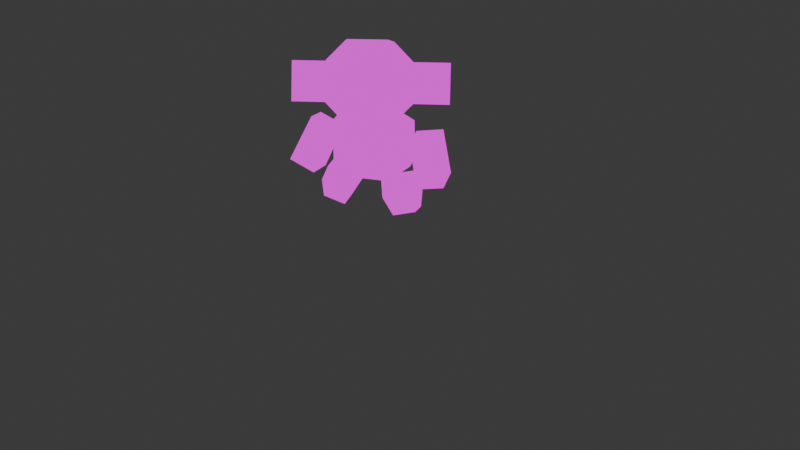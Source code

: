 # Source: goblintest.blend  (saved by Blender 4.0.36; exported with 4.5.12 LTS)
import bpy
from mathutils import Matrix  # noqa: F401  (used for matrix-valued properties, if any)

bpy.ops.wm.read_factory_settings(use_empty=True)
scene = bpy.context.scene
scene.name = 'Scene'

# ---- collections
col_collection = bpy.data.collections.new('Collection'); scene.collection.children.link(col_collection)

# ---- images (referenced by path relative to the original .blend; pixels are not part of the script)
import os
ASSET_DIR = os.environ.get("B2B_ASSET_DIR", "")  # directory of the original .blend (textures are referenced by path, not embedded)
HERE = os.path.dirname(os.path.abspath(__file__))  # packed textures are extracted next to this script under _unpacked/

def load_image(name, relpath, width, height, colorspace="sRGB"):
    """Load a texture the original file referenced (path relative to the .blend, or extracted next to this script)."""
    p = next((c for c in (os.path.join(HERE, relpath), os.path.join(ASSET_DIR, relpath)) if relpath and os.path.exists(c)), "")
    if p:
        img = bpy.data.images.load(p, check_existing=True)
        img.name = name
    else:  # same state as the original file: an image datablock whose file is absent (Cycles renders it pink)
        img = bpy.data.images.new(name, width, height)
        img.source = "FILE"
        img.filepath = "//" + (relpath or name)
    img.colorspace_settings.name = colorspace
    return img
img_facev2_png = load_image('facev2.png', 'facev2.png', 1024, 1024, 'sRGB')
img_png_002 = load_image('гоблин.png.002', 'гоблин.png', 1024, 1024, 'sRGB')

# ---- materials (node trees are filled in below, after node groups)
mat_material_001 = bpy.data.materials.new('Material.001')
mat_material_001.alpha_threshold = 0.0
mat_material_001.roughness = 0.5
mat_material_001.line_color = (0.0, 0.0, 0.0, 1.0)

# ---- material node trees
mat_material_001.use_nodes = True; mat_material_001.node_tree.nodes.clear()
_N = mat_material_001.node_tree.nodes; _L = mat_material_001.node_tree.links
n0 = _N.new('ShaderNodeSeparateColor'); n0.name = 'Separate Color'; n0.location = (74, 1018)
n1 = _N.new('ShaderNodeShaderToRGB'); n1.name = 'Shader to RGB'; n1.location = (-99, 924)
n2 = _N.new('ShaderNodeMath'); n2.name = 'Math'; n2.location = (420, 919)
n2.operation = 'CEIL'
n2.use_clamp = True
n3 = _N.new('ShaderNodeBsdfDiffuse'); n3.name = 'Diffuse BSDF'; n3.location = (-272, 876)
n4 = _N.new('ShaderNodeMix'); n4.name = 'Mix'; n4.location = (602, 1085)
n4.inputs[0].default_value = 0.0
n5 = _N.new('ShaderNodeMapRange'); n5.name = 'Map Range'; n5.location = (242, 1074)
n5.interpolation_type = 'STEPPED'
n5.inputs[1].default_value = 0.04
n5.inputs[5].default_value = 80.0
n6 = _N.new('ShaderNodeMixShader'); n6.name = 'Mix Shader.001'; n6.location = (1457, 1207)
n6.inputs[0].default_value = 0.7067
n7 = _N.new('ShaderNodeBsdfPrincipled'); n7.name = 'Principled BSDF.001'; n7.location = (1137, 1432)
n7.inputs[2].default_value = 1.0
n7.inputs[3].default_value = 1.45
n8 = _N.new('ShaderNodeTexImage'); n8.name = 'Image Texture.003'; n8.location = (812, 1410)
n8.image = img_facev2_png
n8.interpolation = 'Closest'
n9 = _N.new('ShaderNodeMix'); n9.name = 'Mix.002'; n9.location = (240, 729)
n9.data_type = 'RGBA'
n9.inputs[0].default_value = 0.7667
n9.inputs[7].default_value = (0.005511, 0.01068, 0.01872, 1.0)
n10 = _N.new('ShaderNodeTexImage'); n10.name = 'Image Texture'; n10.location = (-623, 727)
n10.image = img_png_002
n10.interpolation = 'Closest'
n11 = _N.new('ShaderNodeBsdfTransparent'); n11.name = 'Transparent BSDF'; n11.location = (193, 416)
n12 = _N.new('ShaderNodeMix'); n12.name = 'Mix.001'; n12.location = (831, 992)
n12.data_type = 'RGBA'
n13 = _N.new('ShaderNodeOutputMaterial'); n13.name = 'Material Output.001'; n13.location = (1246, 1031)
n14 = _N.new('ShaderNodeMixShader'); n14.name = 'Mix Shader'; n14.location = (983, 744)
_L.new(n0.outputs[2], n5.inputs[0])
_L.new(n1.outputs[0], n0.inputs[0])
_L.new(n5.outputs[0], n2.inputs[0])
_L.new(n4.outputs[0], n12.inputs[0])
_L.new(n2.outputs[0], n4.inputs[2])
_L.new(n5.outputs[0], n4.inputs[3])
_L.new(n9.outputs[2], n12.inputs[6])
_L.new(n3.outputs[0], n1.inputs[0])
_L.new(n7.outputs[0], n6.inputs[1])
_L.new(n8.outputs[0], n7.inputs[0])
_L.new(n10.outputs[0], n3.inputs[0])
_L.new(n10.outputs[0], n12.inputs[7])
_L.new(n10.outputs[0], n9.inputs[6])
_L.new(n10.outputs[0], n11.inputs[0])
_L.new(n11.outputs[0], n14.inputs[1])
_L.new(n10.outputs[1], n14.inputs[0])
_L.new(n12.outputs[2], n14.inputs[2])
_L.new(n14.outputs[0], n13.inputs[0])
n13.is_active_output = True

# ---- world
world_world = bpy.data.worlds.new('World'); scene.world = world_world
world_world.use_nodes = True; world_world.node_tree.nodes.clear()
_N = world_world.node_tree.nodes; _L = world_world.node_tree.links
n0 = _N.new('ShaderNodeOutputWorld'); n0.name = 'World Output'; n0.location = (300, 300)
n1 = _N.new('ShaderNodeBackground'); n1.name = 'Background'; n1.location = (10, 300)
n1.inputs[0].default_value = (0.05088, 0.05088, 0.05088, 1.0)
_L.new(n1.outputs[0], n0.inputs[0])
n0.is_active_output = True
world_world.color = (0.05088, 0.05088, 0.05088)
world_world.use_sun_shadow = False
world_world.sun_shadow_jitter_overblur = 0.0

# ---- cameras
cam_camera = bpy.data.cameras.new('Camera')
cam_camera.clip_end = 100.0
cam_camera.ortho_scale = 7.314

# ---- lights
light_light = bpy.data.lights.new('Light', 'POINT')
light_light.transmission_factor = 0.0
light_light.use_soft_falloff = False
light_light.energy = 1000.0
light_light.shadow_soft_size = 0.1
light_light.shadow_maximum_resolution = 0.006
light_light.use_absolute_resolution = True

# ---- meshes
me_cube_003 = bpy.data.meshes.new('Cube.003')
me_cube_003.from_pydata([(0.5007, 0.9828, 0.8513), (0.5007, -0.4828, 0.8513), (0.6675, 0.2057, -1.52), (1.233, 0.228, -1.365), (1.226, -0.3361, -1.258), (0.6603, -0.3583, -1.413), (0.4056, 0.4215, -1.092), (0.3951, -0.3947, -0.936), (1.213, -0.3624, -0.7118), (1.224, 0.4537, -0.8675), (0.5, 1.0, -0.1877), (0.5, -0.5723, -0.1541), (0.5, 0.5, -0.6168), (0.9819, 0.4943, 0.8513), (0.999, 0.5, -0.1877), (0.5, -0.1385, -0.5894), (0.9819, 0.01114, 0.8513), (0.999, 0.005545, -0.1877), (0.3297, -0.27, -0.535), (1.056, -0.2414, -0.3359), (1.066, 0.4834, -0.4741), (0.339, 0.4548, -0.6732), (-0.5007, 0.9828, 0.8513), (-0.5007, -0.4828, 0.8513), (-0.7438, 0.6824, -1.454), (-1.306, 0.6952, -1.286), (-1.329, 0.1224, -1.32), (-0.767, 0.1095, -1.488), (-0.4669, 0.7724, -0.9913), (-0.5004, -0.05639, -1.04), (-1.314, -0.03786, -0.7976), (-1.28, 0.7909, -0.7485), (-0.5, 1.0, -0.1877), (-0.5, -0.5723, -0.1541), (-0.5, 0.5, -0.6168), (-0.9819, 0.4943, 0.8513), (-0.999, 0.5, -0.1877), (-0.5, -0.1385, -0.5894), (-0.9819, 0.01114, 0.8513), (-0.999, 0.005545, -0.1877), (-0.4249, -0.03757, -0.6226), (-1.147, -0.02111, -0.407), (-1.118, 0.7149, -0.3634), (-0.3951, 0.6984, -0.579), (1.192, 0.7415, -0.6879), (1.878, 0.7581, -0.5782), (1.903, -0.1911, -0.5886), (1.217, -0.2078, -0.6983), (1.001, 0.6182, 0.5227), (1.021, -0.1211, 0.5146), (1.707, -0.1045, 0.6244), (1.688, 0.6349, 0.6325), (-1.43, 0.6122, -0.6816), (-2.067, 0.6672, -0.4073), (-2.067, -0.2639, -0.2203), (-1.43, -0.3189, -0.4946), (-0.9365, 0.7305, 0.4407), (-0.9365, 0.005372, 0.5863), (-1.573, 0.06037, 0.8606), (-1.573, 0.7856, 0.7149), (0.3526, 1.162, 2.059), (0.4212, 0.8258, 1.119), (0.5581, -0.7057, 2.743), (0.6267, -1.042, 1.803), (-0.6397, 1.042, 2.029), (-0.5711, 0.7058, 1.09), (-0.4342, -0.8257, 2.713), (-0.3656, -1.162, 1.774), (-1.084, 0.5154, 2.186), (0.9688, 0.4188, 1.305), (-1.016, 0.1788, 1.246), (0.9002, 0.7553, 2.244), (-0.9131, -0.7552, 1.588), (1.003, -0.1787, 2.587), (1.072, -0.5153, 1.647), (0.3697, 0.8636, 2.699), (0.4725, -0.07048, 3.041), (0.5069, 0.1907, 0.8209), (-0.4855, 0.07078, 0.7914), (-0.3827, -0.8633, 1.133), (-0.6226, 0.7436, 2.67), (-0.5199, -0.1904, 3.012), (-0.9817, -0.4186, 2.528), (0.6096, -0.7433, 1.163), (1.894, 0.4049, 2.443), (1.963, 0.06836, 1.503), (1.019, -0.04577, 1.475), (0.9503, 0.2908, 2.415), (-0.9582, -0.5343, 2.205), (1.027, -0.2944, 2.264), (-0.4106, -0.9414, 2.39), (0.5817, -0.8214, 2.42), (1.135, -0.492, 2.263), (0.7859, -0.8966, 2.383), (-0.5884, -1.063, 2.342), (-1.017, -0.7521, 2.2), (-0.5536, -1.234, 1.864), (-0.9816, -0.9232, 1.722), (0.8207, -1.068, 1.905), (1.17, -0.6631, 1.786), (-1.976, -0.06823, 2.33), (-1.907, -0.4048, 1.39), (-1.032, 0.0459, 2.358), (-0.9633, -0.2907, 1.418)], [], [(12, 10, 14), (6, 9, 3, 2), (9, 8, 4, 3), (8, 7, 5, 4), (7, 6, 2, 5), (3, 4, 5, 2), (8, 9, 20, 19), (15, 12, 14, 17), (16, 1, 11, 17), (0, 13, 14, 10), (13, 16, 17, 14), (11, 15, 17), (0, 1, 16, 13), (20, 21, 18, 19), (9, 6, 21, 20), (6, 7, 18, 21), (7, 8, 19, 18), (34, 36, 32), (28, 24, 25, 31), (31, 25, 26, 30), (30, 26, 27, 29), (29, 27, 24, 28), (25, 24, 27, 26), (30, 41, 42, 31), (37, 39, 36, 34), (33, 37, 15, 11), (23, 33, 11, 1), (38, 39, 33, 23), (0, 10, 32, 22), (22, 32, 36, 35), (32, 10, 12, 34), (35, 36, 39, 38), (34, 12, 15, 37), (0, 22, 23, 1), (33, 39, 37), (22, 35, 38, 23), (42, 41, 40, 43), (31, 42, 43, 28), (28, 43, 40, 29), (29, 40, 41, 30), (48, 51, 45, 44), (51, 50, 46, 45), (50, 49, 47, 46), (49, 48, 44, 47), (45, 46, 47, 44), (51, 48, 49, 50), (56, 52, 53, 59), (59, 53, 54, 58), (58, 54, 55, 57), (57, 55, 52, 56), (53, 52, 55, 54), (59, 58, 57, 56), (81, 82, 66), (83, 74, 63), (68, 64, 65, 70), (64, 68, 80), (61, 69, 77), (89, 74, 69, 71), (60, 61, 65, 64), (74, 83, 77, 69), (82, 81, 80, 68), (61, 77, 78, 65), (64, 80, 75, 60), (83, 63, 67, 79), (81, 66, 62, 76), (73, 76, 62), (90, 67, 63, 91), (60, 75, 71), (72, 79, 67), (60, 71, 69, 61), (65, 78, 70), (75, 76, 73, 71), (78, 79, 72, 70), (80, 81, 76, 75), (68, 70, 72, 88), (84, 85, 86, 87), (78, 77, 83, 79), (68, 88, 82), (66, 90, 91, 62), (73, 89, 71), (63, 74, 99, 98), (91, 63, 98, 93), (73, 62, 91, 89), (90, 66, 82, 88), (96, 94, 95, 97), (92, 93, 98, 99), (67, 90, 94, 96), (88, 72, 97, 95), (74, 89, 92, 99), (89, 91, 93, 92), (90, 88, 95, 94), (72, 67, 96, 97), (100, 101, 103, 102)])
_uv = me_cube_003.uv_layers.new(name='UVMap')
_uv.uv.foreach_set('vector', [0.7143, 0.1579, 0.7143, 0.2632, 0.6667, 0.2105, 0.381, 0.3684, 0.3333, 0.3684, 0.3333, 0.2632, 0.381, 0.2632, 0.3333, 0.3684, 0.381, 0.3684, 0.381, 0.2632, 0.3333, 0.2632, 0.381, 0.3684, 0.3333, 0.3684, 0.3333, 0.2632, 0.381, 0.2632, 0.381, 0.3684, 0.4286, 0.3684, 0.4286, 0.2632, 0.381, 0.2632, 0.1905, 0.7895, 0.1429, 0.7895, 0.1429, 0.7368, 0.1905, 0.7368, 0.381, 0.4211, 0.3333, 0.4211, 0.3333, 0.4211, 0.381, 0.4211, 0.5714, 0.1579, 0.6667, 0.1579, 0.6667, 0.2632, 0.5714, 0.2632, 0.7143, 0.4211, 0.619, 0.4211, 0.619, 0.2632, 0.7143, 0.2632, 0.8571, 0.4211, 0.7619, 0.4211, 0.7619, 0.2632, 0.8571, 0.2632, 0.7619, 0.4211, 0.7143, 0.4211, 0.7143, 0.2632, 0.7619, 0.2632, 0.3333, 0.1579, 0.3333, 0.2632, 0.2857, 0.2105, 0.8571, 0.4211, 0.8571, 0.5789, 0.8095, 0.5263, 0.8095, 0.4737, 0.381, 0.3684, 0.381, 0.3158, 0.4286, 0.3158, 0.4286, 0.3684, 0.3406, 0.4002, 0.3737, 0.4002, 0.3737, 0.4002, 0.3406, 0.4002, 0.4286, 0.4211, 0.381, 0.4211, 0.381, 0.4211, 0.4286, 0.4211, 0.3406, 0.4002, 0.3737, 0.4002, 0.3737, 0.4002, 0.3406, 0.4002, 0.8571, 0.1579, 0.9048, 0.2105, 0.8571, 0.2632, 0.381, 0.3684, 0.381, 0.2632, 0.3333, 0.2632, 0.3333, 0.3684, 0.3333, 0.3684, 0.3333, 0.2632, 0.381, 0.2632, 0.381, 0.3684, 0.381, 0.3684, 0.381, 0.2632, 0.3333, 0.2632, 0.3333, 0.3684, 0.381, 0.3684, 0.381, 0.2632, 0.4286, 0.2632, 0.4286, 0.3684, 0.1429, 0.7895, 0.1429, 0.7368, 0.1905, 0.7368, 0.1905, 0.7895, 0.3737, 0.4002, 0.3737, 0.4002, 0.3406, 0.4002, 0.3406, 0.4002, 0.9048, 0.2632, 0.9048, 0.1579, 1.0, 0.1579, 1.0, 0.2632, 0.5238, 0.1579, 0.5238, 0.2632, 0.3333, 0.2632, 0.3333, 0.1579, 0.619, 0.4211, 0.619, 0.2632, 0.4762, 0.2632, 0.4762, 0.4211, 0.7143, 0.4211, 0.7143, 0.2632, 0.619, 0.2632, 0.619, 0.4211, 1.0, 0.4211, 1.0, 0.2632, 0.8571, 0.2632, 0.8571, 0.4211, 0.8571, 0.4211, 0.8571, 0.2632, 0.7619, 0.2632, 0.7619, 0.4211, 0.8571, 0.2632, 0.7143, 0.2632, 0.7143, 0.1579, 0.8571, 0.1579, 0.7619, 0.4211, 0.7619, 0.2632, 0.7143, 0.2632, 0.7143, 0.4211, 0.5238, 0.05263, 0.381, 0.05263, 0.381, 0.1579, 0.5238, 0.1579, 0.8571, 0.4211, 0.9524, 0.4211, 0.9524, 0.5789, 0.8571, 0.5789, 0.5238, 0.1579, 0.5714, 0.2105, 0.5238, 0.2632, 0.9524, 0.4211, 1.0, 0.4737, 1.0, 0.5263, 0.9524, 0.5789, 0.381, 0.3684, 0.4286, 0.3684, 0.4286, 0.3158, 0.381, 0.3158, 0.3406, 0.4002, 0.3406, 0.4002, 0.3737, 0.4002, 0.3737, 0.4002, 0.4286, 0.4211, 0.4286, 0.4211, 0.381, 0.4211, 0.381, 0.4211, 0.3406, 0.4002, 0.3406, 0.4002, 0.3737, 0.4002, 0.3737, 0.4002, 0.8095, 0.5789, 0.7143, 0.5789, 0.7143, 0.7895, 0.8095, 0.7895, 0.6951, 0.7895, 0.5906, 0.7895, 0.5714, 0.5789, 0.7143, 0.5789, 0.8095, 0.7895, 0.7143, 0.7895, 0.7143, 0.5789, 0.8095, 0.5789, 0.9048, 0.7895, 0.8095, 0.7895, 0.8095, 0.5789, 0.9048, 0.5789, 0.7143, 0.5789, 0.5714, 0.5789, 0.5714, 0.4737, 0.7143, 0.4737, 0.8095, 0.3158, 0.9048, 0.3158, 0.9048, 0.4211, 0.8095, 0.4211, 0.8095, 0.5789, 0.8095, 0.7895, 0.7143, 0.7895, 0.7143, 0.5789, 0.6951, 0.7895, 0.7143, 0.5789, 0.5714, 0.5789, 0.5906, 0.7895, 0.8095, 0.7895, 0.8095, 0.5789, 0.7143, 0.5789, 0.7143, 0.7895, 0.8095, 0.7895, 0.8095, 0.5789, 0.9048, 0.5789, 0.9048, 0.7895, 0.7143, 0.4737, 0.7143, 0.5789, 0.5714, 0.5789, 0.5714, 0.4737, 0.5714, 0.7895, 0.5714, 0.8947, 0.6667, 0.8947, 0.6667, 0.7895, 0.07939, 0.88, 0.07939, 0.88, 0.06643, 0.88, 0.2857, 0.7895, 0.3333, 0.7895, 0.2857, 0.7895, 0.09524, 0.7385, 0.0, 0.7385, 0.0, 0.6842, 0.09524, 0.6842, 0.3333, 0.7368, 0.3333, 0.8421, 0.2381, 0.8421, 0.2381, 0.5789, 0.2381, 0.6842, 0.1429, 0.6842, 0.1443, 0.9211, 0.09524, 0.9211, 0.09524, 0.8421, 0.1443, 0.8421, 0.2872, 1.0, 0.2381, 1.0, 0.2381, 0.8421, 0.2872, 0.8421, 0.2381, 0.6316, 0.09524, 0.6316, 0.09524, 0.5789, 0.2381, 0.5789, 0.06643, 0.923, 0.02755, 0.923, 0.02755, 0.9086, 0.06643, 0.9086, 0.2381, 0.8421, 0.2381, 0.9474, 0.09524, 0.9474, 0.09524, 0.8421, 0.381, 0.8947, 0.381, 1.0, 0.2381, 1.0, 0.2381, 0.8947, 0.381, 0.8947, 0.381, 0.8421, 0.2381, 0.8421, 0.2381, 0.8947, 0.381, 0.8947, 0.381, 0.8421, 0.2381, 0.8421, 0.2381, 0.8947, 0.07939, 0.8657, 0.07939, 0.8657, 0.06643, 0.8657, 0.1443, 0.8421, 0.09524, 0.8421, 0.09524, 0.6842, 0.1443, 0.6842, 0.3333, 0.7368, 0.3333, 0.8421, 0.2381, 0.8421, 0.0, 0.6842, 0.09524, 0.6842, 0.0, 0.7895, 0.3333, 0.7385, 0.2381, 0.7385, 0.2381, 0.6842, 0.3333, 0.6842, 0.2381, 0.5789, 0.2381, 0.6842, 0.1429, 0.6842, 0.06643, 0.9086, 0.06643, 0.923, 0.02755, 0.923, 0.02755, 0.9086, 0.2381, 0.6842, 0.1667, 0.6842, 0.1667, 0.5789, 0.2381, 0.5789, 0.9048, 0.3158, 0.9048, 0.4211, 0.8095, 0.4211, 0.8095, 0.3158, 0.1443, 1.0, 0.09524, 1.0, 0.09524, 0.8947, 0.1443, 0.8947, 0.5238, 0.7895, 0.5238, 0.6316, 0.381, 0.6316, 0.381, 0.7895, 0.2381, 0.6842, 0.09524, 0.5789, 0.09524, 0.6316, 0.1667, 0.6842, 0.1443, 1.0, 0.1443, 0.8947, 0.2381, 0.8947, 0.2381, 0.8421, 0.1443, 0.8421, 0.1443, 0.6842, 0.2381, 0.6842, 0.2381, 0.9211, 0.1443, 0.9211, 0.2381, 0.8421, 0.3192, 0.5954, 0.3201, 0.6709, 0.3023, 0.6509, 0.3047, 0.6158, 0.2568, 0.5985, 0.3192, 0.5954, 0.3047, 0.6158, 0.2715, 0.6151, 0.381, 0.8964, 0.2857, 0.8964, 0.2857, 0.8421, 0.381, 0.8421, 0.2857, 0.8421, 0.2857, 0.8964, 0.381, 0.8964, 0.381, 0.8421, 0.3032, 0.6492, 0.2721, 0.6476, 0.2725, 0.6143, 0.3005, 0.6129, 0.2727, 0.6538, 0.2715, 0.6151, 0.3047, 0.6158, 0.3023, 0.6509, 0.3172, 0.6647, 0.2586, 0.6666, 0.2721, 0.6476, 0.3032, 0.6492, 0.2546, 0.5945, 0.3172, 0.5967, 0.3005, 0.6129, 0.2725, 0.6143, 0.3201, 0.6709, 0.2544, 0.6709, 0.2727, 0.6538, 0.3023, 0.6509, 0.2544, 0.6709, 0.2568, 0.5985, 0.2715, 0.6151, 0.2727, 0.6538, 0.2586, 0.6666, 0.2546, 0.5945, 0.2725, 0.6143, 0.2721, 0.6476, 0.3172, 0.5967, 0.3172, 0.6647, 0.3032, 0.6492, 0.3005, 0.6129, 0.5238, 0.7895, 0.5238, 0.6316, 0.381, 0.6316, 0.381, 0.7895])
me_cube_003.materials.append(mat_material_001)
me_cube_003.use_mirror_vertex_groups = False
me_cube_003.update()

# ---- objects
ob_light = bpy.data.objects.new('Light', light_light)
ob_camera = bpy.data.objects.new('Camera', cam_camera)
ob_gooblin_small = bpy.data.objects.new('gooblin small', me_cube_003)

# ---- transforms, parenting, visibility, modifiers, constraints
ob_light.location = (4.076, 1.005, 5.904)
ob_light.rotation_euler = (0.6503, 0.05522, 1.866)
ob_light.lock_rotations_4d = False
ob_light.empty_display_type = 'ARROWS'
ob_light.color = (0.0, 0.0, 0.0, 0.0)
ob_light.lineart.crease_threshold = 0.0
ob_camera.location = (7.359, -6.926, 4.958)
ob_camera.rotation_euler = (1.109, 0.0, 0.8149)
ob_camera.lock_rotations_4d = False
ob_camera.empty_display_type = 'ARROWS'
ob_camera.color = (0.0, 0.0, 0.0, 0.0)
ob_camera.display_type = 'WIRE'
ob_camera.lineart.crease_threshold = 0.0
ob_gooblin_small.location = (-0.2673, -0.1294, 0.6498)
ob_gooblin_small.rotation_euler = (0.0, -0.0, 0.5492)
ob_gooblin_small.scale = (0.3986, 0.3986, 0.3986)
ob_gooblin_small.lock_rotations_4d = False
ob_gooblin_small.empty_display_type = 'ARROWS'
ob_gooblin_small.lineart.crease_threshold = 0.0

# ---- collection membership
col_collection.objects.link(ob_light)
col_collection.objects.link(ob_camera)
col_collection.objects.link(ob_gooblin_small)

# ---- scene / render settings (as saved in the file)
scene.camera = ob_camera
scene.frame_start = 1; scene.frame_end = 250; scene.frame_set(1)
scene.render.engine = 'BLENDER_EEVEE_NEXT'
scene.cycles.sampling_pattern = 'TABULATED_SOBOL'
bpy.context.view_layer.update()
